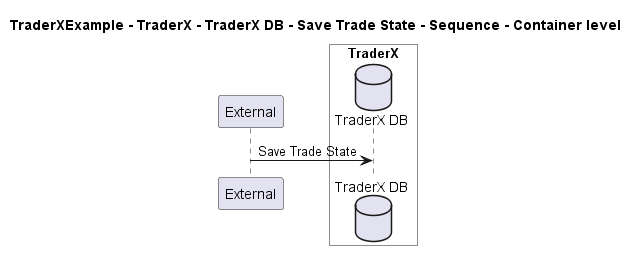

The diagram above was rendered by PlantUML. Its source (embedded in the PNG):
@startuml
!pragma layout smetana

title TraderXExample - TraderX - TraderX DB - Save Trade State - Sequence - Container level

participant "External" as C4InterFlow.SoftwareSystems.ExternalSystem

box "TraderX" #White
    database "TraderX DB" as TraderXExample.SoftwareSystems.TraderX.Containers.TraderXDB
end box


C4InterFlow.SoftwareSystems.ExternalSystem -> TraderXExample.SoftwareSystems.TraderX.Containers.TraderXDB : Save Trade State


@enduml